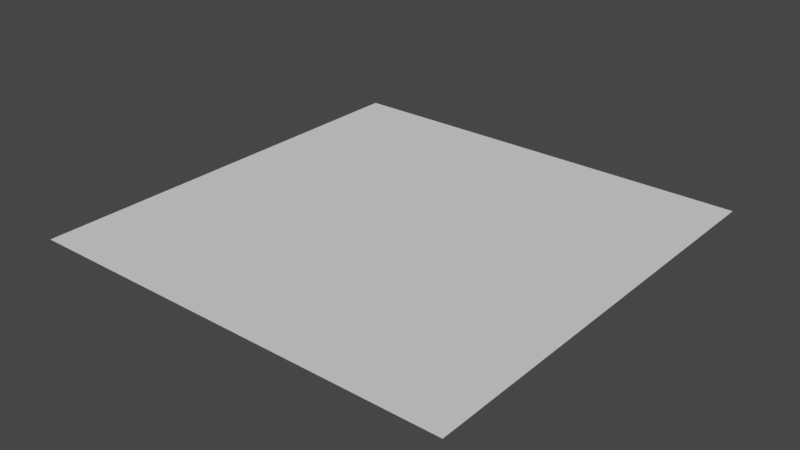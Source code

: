 # Source: SimpleCloth.blend  (saved by Blender 2.83.18; exported with 4.5.12 LTS)
import bpy
from mathutils import Matrix  # noqa: F401  (used for matrix-valued properties, if any)

bpy.ops.wm.read_factory_settings(use_empty=True)
scene = bpy.context.scene
scene.name = 'Scene'

# ---- collections
col_collection = bpy.data.collections.new('Collection'); scene.collection.children.link(col_collection)

# ---- world
world_world = bpy.data.worlds.new('World'); scene.world = world_world
world_world.use_nodes = True; world_world.node_tree.nodes.clear()
_N = world_world.node_tree.nodes; _L = world_world.node_tree.links
n0 = _N.new('ShaderNodeOutputWorld'); n0.name = 'World Output'; n0.location = (300, 300)
n1 = _N.new('ShaderNodeBackground'); n1.name = 'Background'; n1.location = (10, 300)
n1.inputs[0].default_value = (0.05088, 0.05088, 0.05088, 1.0)
_L.new(n1.outputs[0], n0.inputs[0])
n0.is_active_output = True
world_world.color = (0.05088, 0.05088, 0.05088)
world_world.use_sun_shadow = False
world_world.sun_shadow_jitter_overblur = 0.0

# ---- meshes
me_plane_001 = bpy.data.meshes.new('Plane.001')
me_plane_001.from_pydata([(-1.0, 1.0, 0.0), (1.0, 1.0, 0.0), (-1.0, 3.0, 0.0), (1.0, 3.0, 0.0), (-1.0, 2.818, 0.0), (-1.0, 2.636, 0.0), (-1.0, 2.455, 0.0), (-1.0, 2.273, 0.0), (-1.0, 2.091, 0.0), (-1.0, 1.909, 0.0), (-1.0, 1.727, 0.0), (-1.0, 1.545, 0.0), (-1.0, 1.364, 0.0), (-1.0, 1.182, 0.0), (-0.8182, 1.0, 0.0), (-0.6364, 1.0, 0.0), (-0.4545, 1.0, 0.0), (-0.2727, 1.0, 0.0), (-0.09091, 1.0, 0.0), (0.09091, 1.0, 0.0), (0.2727, 1.0, 0.0), (0.4545, 1.0, 0.0), (0.6364, 1.0, 0.0), (0.8182, 1.0, 0.0), (1.0, 1.182, 0.0), (1.0, 1.364, 0.0), (1.0, 1.545, 0.0), (1.0, 1.727, 0.0), (1.0, 1.909, 0.0), (1.0, 2.091, 0.0), (1.0, 2.273, 0.0), (1.0, 2.455, 0.0), (1.0, 2.636, 0.0), (1.0, 2.818, 0.0), (0.8182, 3.0, 0.0), (0.6364, 3.0, 0.0), (0.4545, 3.0, 0.0), (0.2727, 3.0, 0.0), (0.09091, 3.0, 0.0), (-0.09091, 3.0, 0.0), (-0.2727, 3.0, 0.0), (-0.4545, 3.0, 0.0), (-0.6364, 3.0, 0.0), (-0.8182, 3.0, 0.0), (-0.8182, 1.182, 0.0), (-0.8182, 1.364, 0.0), (-0.8182, 1.545, 0.0), (-0.8182, 1.727, 0.0), (-0.8182, 1.909, 0.0), (-0.8182, 2.091, 0.0), (-0.8182, 2.273, 0.0), (-0.8182, 2.455, 0.0), (-0.8182, 2.636, 0.0), (-0.8182, 2.818, 0.0), (-0.6364, 1.182, 0.0), (-0.6364, 1.364, 0.0), (-0.6364, 1.545, 0.0), (-0.6364, 1.727, 0.0), (-0.6364, 1.909, 0.0), (-0.6364, 2.091, 0.0), (-0.6364, 2.273, 0.0), (-0.6364, 2.455, 0.0), (-0.6364, 2.636, 0.0), (-0.6364, 2.818, 0.0), (-0.4545, 1.182, 0.0), (-0.4545, 1.364, 0.0), (-0.4545, 1.545, 0.0), (-0.4545, 1.727, 0.0), (-0.4545, 1.909, 0.0), (-0.4545, 2.091, 0.0), (-0.4545, 2.273, 0.0), (-0.4545, 2.455, 0.0), (-0.4545, 2.636, 0.0), (-0.4545, 2.818, 0.0), (-0.2727, 1.182, 0.0), (-0.2727, 1.364, 0.0), (-0.2727, 1.545, 0.0), (-0.2727, 1.727, 0.0), (-0.2727, 1.909, 0.0), (-0.2727, 2.091, 0.0), (-0.2727, 2.273, 0.0), (-0.2727, 2.455, 0.0), (-0.2727, 2.636, 0.0), (-0.2727, 2.818, 0.0), (-0.09091, 1.182, 0.0), (-0.09091, 1.364, 0.0), (-0.09091, 1.545, 0.0), (-0.09091, 1.727, 0.0), (-0.09091, 1.909, 0.0), (-0.09091, 2.091, 0.0), (-0.09091, 2.273, 0.0), (-0.09091, 2.455, 0.0), (-0.09091, 2.636, 0.0), (-0.09091, 2.818, 0.0), (0.09091, 1.182, 0.0), (0.09091, 1.364, 0.0), (0.09091, 1.545, 0.0), (0.09091, 1.727, 0.0), (0.09091, 1.909, 0.0), (0.09091, 2.091, 0.0), (0.09091, 2.273, 0.0), (0.09091, 2.455, 0.0), (0.09091, 2.636, 0.0), (0.09091, 2.818, 0.0), (0.2727, 1.182, 0.0), (0.2727, 1.364, 0.0), (0.2727, 1.545, 0.0), (0.2727, 1.727, 0.0), (0.2727, 1.909, 0.0), (0.2727, 2.091, 0.0), (0.2727, 2.273, 0.0), (0.2727, 2.455, 0.0), (0.2727, 2.636, 0.0), (0.2727, 2.818, 0.0), (0.4545, 1.182, 0.0), (0.4545, 1.364, 0.0), (0.4545, 1.545, 0.0), (0.4545, 1.727, 0.0), (0.4545, 1.909, 0.0), (0.4545, 2.091, 0.0), (0.4545, 2.273, 0.0), (0.4545, 2.455, 0.0), (0.4545, 2.636, 0.0), (0.4545, 2.818, 0.0), (0.6364, 1.182, 0.0), (0.6364, 1.364, 0.0), (0.6364, 1.545, 0.0), (0.6364, 1.727, 0.0), (0.6364, 1.909, 0.0), (0.6364, 2.091, 0.0), (0.6364, 2.273, 0.0), (0.6364, 2.455, 0.0), (0.6364, 2.636, 0.0), (0.6364, 2.818, 0.0), (0.8182, 1.182, 0.0), (0.8182, 1.364, 0.0), (0.8182, 1.545, 0.0), (0.8182, 1.727, 0.0), (0.8182, 1.909, 0.0), (0.8182, 2.091, 0.0), (0.8182, 2.273, 0.0), (0.8182, 2.455, 0.0), (0.8182, 2.636, 0.0), (0.8182, 2.818, 0.0), (0.9091, 2.909, 0.0), (-0.9091, 2.909, 0.0), (-0.7273, 2.909, 0.0), (-0.5455, 2.909, 0.0), (-0.3636, 2.909, 0.0), (-0.1818, 2.909, 0.0), (-2.235e-08, 2.909, 0.0), (0.1818, 2.909, 0.0), (0.3636, 2.909, 0.0), (0.5455, 2.909, 0.0), (0.7273, 2.909, 0.0), (-0.9091, 1.091, 0.0), (-0.9091, 1.273, 0.0), (-0.9091, 1.455, 0.0), (-0.9091, 1.636, 0.0), (-0.9091, 1.818, 0.0), (-0.9091, 2.0, 0.0), (-0.9091, 2.182, 0.0), (-0.9091, 2.364, 0.0), (-0.9091, 2.545, 0.0), (-0.9091, 2.727, 0.0), (-0.7273, 1.091, 0.0), (-0.7273, 1.273, 0.0), (-0.7273, 1.455, 0.0), (-0.7273, 1.636, 0.0), (-0.7273, 1.818, 0.0), (-0.7273, 2.0, 0.0), (-0.7273, 2.182, 0.0), (-0.7273, 2.364, 0.0), (-0.7273, 2.545, 0.0), (-0.7273, 2.727, 0.0), (-0.5455, 1.091, 0.0), (-0.5455, 1.273, 0.0), (-0.5455, 1.455, 0.0), (-0.5455, 1.636, 0.0), (-0.5455, 1.818, 0.0), (-0.5455, 2.0, 0.0), (-0.5455, 2.182, 0.0), (-0.5455, 2.364, 0.0), (-0.5455, 2.545, 0.0), (-0.5455, 2.727, 0.0), (-0.3636, 1.091, 0.0), (-0.3636, 1.273, 0.0), (-0.3636, 1.455, 0.0), (-0.3636, 1.636, 0.0), (-0.3636, 1.818, 0.0), (-0.3636, 2.0, 0.0), (-0.3636, 2.182, 0.0), (-0.3636, 2.364, 0.0), (-0.3636, 2.545, 0.0), (-0.3636, 2.727, 0.0), (-0.1818, 1.091, 0.0), (-0.1818, 1.273, 0.0), (-0.1818, 1.455, 0.0), (-0.1818, 1.636, 0.0), (-0.1818, 1.818, 0.0), (-0.1818, 2.0, 0.0), (-0.1818, 2.182, 0.0), (-0.1818, 2.364, 0.0), (-0.1818, 2.545, 0.0), (-0.1818, 2.727, 0.0), (1.863e-08, 1.091, 0.0), (1.118e-08, 1.273, 0.0), (7.451e-09, 1.455, 0.0), (7.451e-09, 1.636, 0.0), (3.725e-09, 1.818, 0.0), (-3.725e-09, 2.0, 0.0), (-7.451e-09, 2.182, 0.0), (-7.451e-09, 2.364, 0.0), (-1.118e-08, 2.545, 0.0), (-1.863e-08, 2.727, 0.0), (0.1818, 1.091, 0.0), (0.1818, 1.273, 0.0), (0.1818, 1.455, 0.0), (0.1818, 1.636, 0.0), (0.1818, 1.818, 0.0), (0.1818, 2.0, 0.0), (0.1818, 2.182, 0.0), (0.1818, 2.364, 0.0), (0.1818, 2.545, 0.0), (0.1818, 2.727, 0.0), (0.3636, 1.091, 0.0), (0.3636, 1.273, 0.0), (0.3636, 1.455, 0.0), (0.3636, 1.636, 0.0), (0.3636, 1.818, 0.0), (0.3636, 2.0, 0.0), (0.3636, 2.182, 0.0), (0.3636, 2.364, 0.0), (0.3636, 2.545, 0.0), (0.3636, 2.727, 0.0), (0.5455, 1.091, 0.0), (0.5455, 1.273, 0.0), (0.5455, 1.455, 0.0), (0.5455, 1.636, 0.0), (0.5455, 1.818, 0.0), (0.5455, 2.0, 0.0), (0.5455, 2.182, 0.0), (0.5455, 2.364, 0.0), (0.5455, 2.545, 0.0), (0.5455, 2.727, 0.0), (0.7273, 1.091, 0.0), (0.7273, 1.273, 0.0), (0.7273, 1.455, 0.0), (0.7273, 1.636, 0.0), (0.7273, 1.818, 0.0), (0.7273, 2.0, 0.0), (0.7273, 2.182, 0.0), (0.7273, 2.364, 0.0), (0.7273, 2.545, 0.0), (0.7273, 2.727, 0.0), (0.9091, 1.091, 0.0), (0.9091, 1.273, 0.0), (0.9091, 1.455, 0.0), (0.9091, 1.636, 0.0), (0.9091, 1.818, 0.0), (0.9091, 2.0, 0.0), (0.9091, 2.182, 0.0), (0.9091, 2.364, 0.0), (0.9091, 2.545, 0.0), (0.9091, 2.727, 0.0)], [], [(53, 145, 4), (63, 146, 53), (73, 147, 63), (83, 148, 73), (93, 149, 83), (103, 150, 93), (113, 151, 103), (123, 152, 113), (133, 153, 123), (143, 154, 133), (0, 14, 155), (44, 156, 13), (45, 157, 12), (46, 158, 11), (47, 159, 10), (48, 160, 9), (49, 161, 8), (50, 162, 7), (51, 163, 6), (52, 164, 5), (14, 15, 165), (54, 166, 44), (55, 167, 45), (56, 168, 46), (57, 169, 47), (58, 170, 48), (59, 171, 49), (60, 172, 50), (61, 173, 51), (62, 174, 52), (15, 16, 175), (64, 176, 54), (65, 177, 55), (66, 178, 56), (67, 179, 57), (68, 180, 58), (69, 181, 59), (70, 182, 60), (71, 183, 61), (72, 184, 62), (16, 17, 185), (74, 186, 64), (75, 187, 65), (76, 188, 66), (77, 189, 67), (78, 190, 68), (79, 191, 69), (80, 192, 70), (81, 193, 71), (82, 194, 72), (17, 18, 195), (84, 196, 74), (85, 197, 75), (86, 198, 76), (87, 199, 77), (88, 200, 78), (89, 201, 79), (90, 202, 80), (91, 203, 81), (92, 204, 82), (18, 19, 205), (94, 206, 84), (95, 207, 85), (96, 208, 86), (97, 209, 87), (98, 210, 88), (99, 211, 89), (100, 212, 90), (101, 213, 91), (102, 214, 92), (19, 20, 215), (104, 216, 94), (105, 217, 95), (106, 218, 96), (107, 219, 97), (108, 220, 98), (109, 221, 99), (110, 222, 100), (111, 223, 101), (112, 224, 102), (20, 21, 225), (114, 226, 104), (115, 227, 105), (116, 228, 106), (117, 229, 107), (118, 230, 108), (119, 231, 109), (120, 232, 110), (121, 233, 111), (122, 234, 112), (21, 22, 235), (124, 236, 114), (125, 237, 115), (126, 238, 116), (127, 239, 117), (128, 240, 118), (129, 241, 119), (130, 242, 120), (131, 243, 121), (132, 244, 122), (22, 23, 245), (134, 246, 124), (135, 247, 125), (136, 248, 126), (137, 249, 127), (138, 250, 128), (139, 251, 129), (140, 252, 130), (141, 253, 131), (142, 254, 132), (23, 1, 255), (24, 256, 134), (25, 257, 135), (26, 258, 136), (27, 259, 137), (28, 260, 138), (29, 261, 139), (30, 262, 140), (31, 263, 141), (32, 264, 142), (33, 144, 143), (33, 3, 144), (3, 34, 144), (143, 144, 34), (53, 43, 145), (43, 2, 145), (2, 4, 145), (63, 42, 146), (42, 43, 146), (53, 146, 43), (73, 41, 147), (41, 42, 147), (63, 147, 42), (83, 40, 148), (40, 41, 148), (73, 148, 41), (93, 39, 149), (39, 40, 149), (83, 149, 40), (103, 38, 150), (38, 39, 150), (93, 150, 39), (113, 37, 151), (37, 38, 151), (103, 151, 38), (123, 36, 152), (36, 37, 152), (113, 152, 37), (133, 35, 153), (35, 36, 153), (123, 153, 36), (143, 34, 154), (34, 35, 154), (133, 154, 35), (14, 44, 155), (44, 13, 155), (13, 0, 155), (44, 45, 156), (45, 12, 156), (12, 13, 156), (45, 46, 157), (46, 11, 157), (11, 12, 157), (46, 47, 158), (47, 10, 158), (10, 11, 158), (47, 48, 159), (48, 9, 159), (9, 10, 159), (48, 49, 160), (49, 8, 160), (8, 9, 160), (49, 50, 161), (50, 7, 161), (7, 8, 161), (50, 51, 162), (51, 6, 162), (6, 7, 162), (51, 52, 163), (52, 5, 163), (5, 6, 163), (52, 53, 164), (53, 4, 164), (4, 5, 164), (15, 54, 165), (54, 44, 165), (14, 165, 44), (54, 55, 166), (55, 45, 166), (44, 166, 45), (55, 56, 167), (56, 46, 167), (45, 167, 46), (56, 57, 168), (57, 47, 168), (46, 168, 47), (57, 58, 169), (58, 48, 169), (47, 169, 48), (58, 59, 170), (59, 49, 170), (48, 170, 49), (59, 60, 171), (60, 50, 171), (49, 171, 50), (60, 61, 172), (61, 51, 172), (50, 172, 51), (61, 62, 173), (62, 52, 173), (51, 173, 52), (62, 63, 174), (63, 53, 174), (52, 174, 53), (16, 64, 175), (64, 54, 175), (15, 175, 54), (64, 65, 176), (65, 55, 176), (54, 176, 55), (65, 66, 177), (66, 56, 177), (55, 177, 56), (66, 67, 178), (67, 57, 178), (56, 178, 57), (67, 68, 179), (68, 58, 179), (57, 179, 58), (68, 69, 180), (69, 59, 180), (58, 180, 59), (69, 70, 181), (70, 60, 181), (59, 181, 60), (70, 71, 182), (71, 61, 182), (60, 182, 61), (71, 72, 183), (72, 62, 183), (61, 183, 62), (72, 73, 184), (73, 63, 184), (62, 184, 63), (17, 74, 185), (74, 64, 185), (16, 185, 64), (74, 75, 186), (75, 65, 186), (64, 186, 65), (75, 76, 187), (76, 66, 187), (65, 187, 66), (76, 77, 188), (77, 67, 188), (66, 188, 67), (77, 78, 189), (78, 68, 189), (67, 189, 68), (78, 79, 190), (79, 69, 190), (68, 190, 69), (79, 80, 191), (80, 70, 191), (69, 191, 70), (80, 81, 192), (81, 71, 192), (70, 192, 71), (81, 82, 193), (82, 72, 193), (71, 193, 72), (82, 83, 194), (83, 73, 194), (72, 194, 73), (18, 84, 195), (84, 74, 195), (17, 195, 74), (84, 85, 196), (85, 75, 196), (74, 196, 75), (85, 86, 197), (86, 76, 197), (75, 197, 76), (86, 87, 198), (87, 77, 198), (76, 198, 77), (87, 88, 199), (88, 78, 199), (77, 199, 78), (88, 89, 200), (89, 79, 200), (78, 200, 79), (89, 90, 201), (90, 80, 201), (79, 201, 80), (90, 91, 202), (91, 81, 202), (80, 202, 81), (91, 92, 203), (92, 82, 203), (81, 203, 82), (92, 93, 204), (93, 83, 204), (82, 204, 83), (19, 94, 205), (94, 84, 205), (18, 205, 84), (94, 95, 206), (95, 85, 206), (84, 206, 85), (95, 96, 207), (96, 86, 207), (85, 207, 86), (96, 97, 208), (97, 87, 208), (86, 208, 87), (97, 98, 209), (98, 88, 209), (87, 209, 88), (98, 99, 210), (99, 89, 210), (88, 210, 89), (99, 100, 211), (100, 90, 211), (89, 211, 90), (100, 101, 212), (101, 91, 212), (90, 212, 91), (101, 102, 213), (102, 92, 213), (91, 213, 92), (102, 103, 214), (103, 93, 214), (92, 214, 93), (20, 104, 215), (104, 94, 215), (19, 215, 94), (104, 105, 216), (105, 95, 216), (94, 216, 95), (105, 106, 217), (106, 96, 217), (95, 217, 96), (106, 107, 218), (107, 97, 218), (96, 218, 97), (107, 108, 219), (108, 98, 219), (97, 219, 98), (108, 109, 220), (109, 99, 220), (98, 220, 99), (109, 110, 221), (110, 100, 221), (99, 221, 100), (110, 111, 222), (111, 101, 222), (100, 222, 101), (111, 112, 223), (112, 102, 223), (101, 223, 102), (112, 113, 224), (113, 103, 224), (102, 224, 103), (21, 114, 225), (114, 104, 225), (20, 225, 104), (114, 115, 226), (115, 105, 226), (104, 226, 105), (115, 116, 227), (116, 106, 227), (105, 227, 106), (116, 117, 228), (117, 107, 228), (106, 228, 107), (117, 118, 229), (118, 108, 229), (107, 229, 108), (118, 119, 230), (119, 109, 230), (108, 230, 109), (119, 120, 231), (120, 110, 231), (109, 231, 110), (120, 121, 232), (121, 111, 232), (110, 232, 111), (121, 122, 233), (122, 112, 233), (111, 233, 112), (122, 123, 234), (123, 113, 234), (112, 234, 113), (22, 124, 235), (124, 114, 235), (21, 235, 114), (124, 125, 236), (125, 115, 236), (114, 236, 115), (125, 126, 237), (126, 116, 237), (115, 237, 116), (126, 127, 238), (127, 117, 238), (116, 238, 117), (127, 128, 239), (128, 118, 239), (117, 239, 118), (128, 129, 240), (129, 119, 240), (118, 240, 119), (129, 130, 241), (130, 120, 241), (119, 241, 120), (130, 131, 242), (131, 121, 242), (120, 242, 121), (131, 132, 243), (132, 122, 243), (121, 243, 122), (132, 133, 244), (133, 123, 244), (122, 244, 123), (23, 134, 245), (134, 124, 245), (22, 245, 124), (134, 135, 246), (135, 125, 246), (124, 246, 125), (135, 136, 247), (136, 126, 247), (125, 247, 126), (136, 137, 248), (137, 127, 248), (126, 248, 127), (137, 138, 249), (138, 128, 249), (127, 249, 128), (138, 139, 250), (139, 129, 250), (128, 250, 129), (139, 140, 251), (140, 130, 251), (129, 251, 130), (140, 141, 252), (141, 131, 252), (130, 252, 131), (141, 142, 253), (142, 132, 253), (131, 253, 132), (142, 143, 254), (143, 133, 254), (132, 254, 133), (1, 24, 255), (24, 134, 255), (23, 255, 134), (24, 25, 256), (25, 135, 256), (134, 256, 135), (25, 26, 257), (26, 136, 257), (135, 257, 136), (26, 27, 258), (27, 137, 258), (136, 258, 137), (27, 28, 259), (28, 138, 259), (137, 259, 138), (28, 29, 260), (29, 139, 260), (138, 260, 139), (29, 30, 261), (30, 140, 261), (139, 261, 140), (30, 31, 262), (31, 141, 262), (140, 262, 141), (31, 32, 263), (32, 142, 263), (141, 263, 142), (32, 33, 264), (33, 143, 264), (142, 264, 143)])
_uv = me_plane_001.uv_layers.new(name='UVMap')
_uv.uv.foreach_set('vector', [0.0, 0.0, 0.0, 0.0, 0.0, 0.0, 0.0, 0.0, 0.0, 0.0, 0.0, 0.0, 0.0, 0.0, 0.0, 0.0, 0.0, 0.0, 0.0, 0.0, 0.0, 0.0, 0.0, 0.0, 0.0, 0.0, 0.0, 0.0, 0.0, 0.0, 0.0, 0.0, 0.0, 0.0, 0.0, 0.0, 0.0, 0.0, 0.0, 0.0, 0.0, 0.0, 0.0, 0.0, 0.0, 0.0, 0.0, 0.0, 0.0, 0.0, 0.0, 0.0, 0.0, 0.0, 0.0, 0.0, 0.0, 0.0, 0.0, 0.0, 0.0, 0.0, 0.0, 0.0, 0.0, 0.0, 0.0, 0.0, 0.0, 0.0, 0.0, 0.0, 0.0, 0.0, 0.0, 0.0, 0.0, 0.0, 0.0, 0.0, 0.0, 0.0, 0.0, 0.0, 0.0, 0.0, 0.0, 0.0, 0.0, 0.0, 0.0, 0.0, 0.0, 0.0, 0.0, 0.0, 0.0, 0.0, 0.0, 0.0, 0.0, 0.0, 0.0, 0.0, 0.0, 0.0, 0.0, 0.0, 0.0, 0.0, 0.0, 0.0, 0.0, 0.0, 0.0, 0.0, 0.0, 0.0, 0.0, 0.0, 0.0, 0.0, 0.0, 0.0, 0.0, 0.0, 0.0, 0.0, 0.0, 0.0, 0.0, 0.0, 0.0, 0.0, 0.0, 0.0, 0.0, 0.0, 0.0, 0.0, 0.0, 0.0, 0.0, 0.0, 0.0, 0.0, 0.0, 0.0, 0.0, 0.0, 0.0, 0.0, 0.0, 0.0, 0.0, 0.0, 0.0, 0.0, 0.0, 0.0, 0.0, 0.0, 0.0, 0.0, 0.0, 0.0, 0.0, 0.0, 0.0, 0.0, 0.0, 0.0, 0.0, 0.0, 0.0, 0.0, 0.0, 0.0, 0.0, 0.0, 0.0, 0.0, 0.0, 0.0, 0.0, 0.0, 0.0, 0.0, 0.0, 0.0, 0.0, 0.0, 0.0, 0.0, 0.0, 0.0, 0.0, 0.0, 0.0, 0.0, 0.0, 0.0, 0.0, 0.0, 0.0, 0.0, 0.0, 0.0, 0.0, 0.0, 0.0, 0.0, 0.0, 0.0, 0.0, 0.0, 0.0, 0.0, 0.0, 0.0, 0.0, 0.0, 0.0, 0.0, 0.0, 0.0, 0.0, 0.0, 0.0, 0.0, 0.0, 0.0, 0.0, 0.0, 0.0, 0.0, 0.0, 0.0, 0.0, 0.0, 0.0, 0.0, 0.0, 0.0, 0.0, 0.0, 0.0, 0.0, 0.0, 0.0, 0.0, 0.0, 0.0, 0.0, 0.0, 0.0, 0.0, 0.0, 0.0, 0.0, 0.0, 0.0, 0.0, 0.0, 0.0, 0.0, 0.0, 0.0, 0.0, 0.0, 0.0, 0.0, 0.0, 0.0, 0.0, 0.0, 0.0, 0.0, 0.0, 0.0, 0.0, 0.0, 0.0, 0.0, 0.0, 0.0, 0.0, 0.0, 0.0, 0.0, 0.0, 0.0, 0.0, 0.0, 0.0, 0.0, 0.0, 0.0, 0.0, 0.0, 0.0, 0.0, 0.0, 0.0, 0.0, 0.0, 0.0, 0.0, 0.0, 0.0, 0.0, 0.0, 0.0, 0.0, 0.0, 0.0, 0.0, 0.0, 0.0, 0.0, 0.0, 0.0, 0.0, 0.0, 0.0, 0.0, 0.0, 0.0, 0.0, 0.0, 0.0, 0.0, 0.0, 0.0, 0.0, 0.0, 0.0, 0.0, 0.0, 0.0, 0.0, 0.0, 0.0, 0.0, 0.0, 0.0, 0.0, 0.0, 0.0, 0.0, 0.0, 0.0, 0.0, 0.0, 0.0, 0.0, 0.0, 0.0, 0.0, 0.0, 0.0, 0.0, 0.0, 0.0, 0.0, 0.0, 0.0, 0.0, 0.0, 0.0, 0.0, 0.0, 0.0, 0.0, 0.0, 0.0, 0.0, 0.0, 0.0, 0.0, 0.0, 0.0, 0.0, 0.0, 0.0, 0.0, 0.0, 0.0, 0.0, 0.0, 0.0, 0.0, 0.0, 0.0, 0.0, 0.0, 0.0, 0.0, 0.0, 0.0, 0.0, 0.0, 0.0, 0.0, 0.0, 0.0, 0.0, 0.0, 0.0, 0.0, 0.0, 0.0, 0.0, 0.0, 0.0, 0.0, 0.0, 0.0, 0.0, 0.0, 0.0, 0.0, 0.0, 0.0, 0.0, 0.0, 0.0, 0.0, 0.0, 0.0, 0.0, 0.0, 0.0, 0.0, 0.0, 0.0, 0.0, 0.0, 0.0, 0.0, 0.0, 0.0, 0.0, 0.0, 0.0, 0.0, 0.0, 0.0, 0.0, 0.0, 0.0, 0.0, 0.0, 0.0, 0.0, 0.0, 0.0, 0.0, 0.0, 0.0, 0.0, 0.0, 0.0, 0.0, 0.0, 0.0, 0.0, 0.0, 0.0, 0.0, 0.0, 0.0, 0.0, 0.0, 0.0, 0.0, 0.0, 0.0, 0.0, 0.0, 0.0, 0.0, 0.0, 0.0, 0.0, 0.0, 0.0, 0.0, 0.0, 0.0, 0.0, 0.0, 0.0, 0.0, 0.0, 0.0, 0.0, 0.0, 0.0, 0.0, 0.0, 0.0, 0.0, 0.0, 0.0, 0.0, 0.0, 0.0, 0.0, 0.0, 0.0, 0.0, 0.0, 0.0, 0.0, 0.0, 0.0, 0.0, 0.0, 0.0, 0.0, 0.0, 0.0, 0.0, 0.0, 0.0, 0.0, 0.0, 0.0, 0.0, 0.0, 0.0, 0.0, 0.0, 0.0, 0.0, 0.0, 0.0, 0.0, 0.0, 0.0, 0.0, 0.0, 0.0, 0.0, 0.0, 0.0, 0.0, 0.0, 0.0, 0.0, 0.0, 0.0, 0.0, 0.0, 0.0, 0.0, 0.0, 0.0, 0.0, 0.0, 0.0, 0.0, 0.0, 0.0, 0.0, 0.0, 0.0, 0.0, 0.0, 0.0, 0.0, 0.0, 0.0, 0.0, 0.0, 0.0, 0.0, 0.0, 0.0, 0.0, 0.0, 0.0, 0.0, 0.0, 0.0, 0.0, 0.0, 0.0, 0.0, 0.0, 0.0, 0.0, 0.0, 0.0, 0.0, 0.0, 0.0, 0.0, 0.0, 0.0, 0.0, 0.0, 0.0, 0.0, 0.0, 0.0, 0.0, 0.0, 0.0, 0.0, 0.0, 0.0, 0.0, 0.0, 0.0, 0.0, 0.0, 0.0, 0.0, 0.0, 0.0, 0.0, 0.0, 0.0, 0.0, 0.0, 0.0, 0.0, 0.0, 0.0, 0.0, 0.0, 0.0, 0.0, 0.0, 0.0, 0.0, 0.0, 0.0, 0.0, 0.0, 0.0, 0.0, 0.0, 0.0, 0.0, 0.0, 0.0, 0.0, 0.0, 0.0, 0.0, 0.0, 0.0, 0.0, 0.0, 0.0, 0.0, 0.0, 0.0, 0.0, 0.0, 0.0, 0.0, 0.0, 0.0, 0.0, 0.0, 0.0, 0.0, 0.0, 0.0, 0.0, 0.0, 0.0, 0.0, 0.0, 0.0, 0.0, 0.0, 0.0, 0.0, 0.0, 0.0, 0.0, 0.0, 0.0, 0.0, 0.0, 0.0, 0.0, 0.0, 0.0, 0.0, 0.0, 0.0, 0.0, 0.0, 0.0, 0.0, 0.0, 0.0, 0.0, 0.0, 0.0, 0.0, 0.0, 0.0, 0.0, 0.0, 0.0, 0.0, 0.0, 0.0, 0.0, 0.0, 0.0, 0.0, 0.0, 0.0, 0.0, 0.0, 0.0, 0.0, 0.0, 0.0, 0.0, 0.0, 0.0, 0.0, 0.0, 0.0, 0.0, 0.0, 0.0, 0.0, 0.0, 0.0, 0.0, 0.0, 0.0, 0.0, 0.0, 0.0, 0.0, 0.0, 0.0, 0.0, 0.0, 0.0, 0.0, 0.0, 0.0, 0.0, 0.0, 0.0, 0.0, 0.0, 0.0, 0.0, 0.0, 0.0, 0.0, 0.0, 0.0, 0.0, 0.0, 0.0, 0.0, 0.0, 0.0, 0.0, 0.0, 0.0, 0.0, 0.0, 0.0, 0.0, 0.0, 0.0, 0.0, 0.0, 0.0, 0.0, 0.0, 0.0, 0.0, 0.0, 0.0, 0.0, 0.0, 0.0, 0.0, 0.0, 0.0, 0.0, 0.0, 0.0, 0.0, 0.0, 0.0, 0.0, 0.0, 0.0, 0.0, 0.0, 0.0, 0.0, 0.0, 0.0, 0.0, 0.0, 0.0, 0.0, 0.0, 0.0, 0.0, 0.0, 0.0, 0.0, 0.0, 0.0, 0.0, 0.0, 0.0, 0.0, 0.0, 0.0, 0.0, 0.0, 0.0, 0.0, 0.0, 0.0, 0.0, 0.0, 0.0, 0.0, 0.0, 0.0, 0.0, 0.0, 0.0, 0.0, 0.0, 0.0, 0.0, 0.0, 0.0, 0.0, 0.0, 0.0, 0.0, 0.0, 0.0, 0.0, 0.0, 0.0, 0.0, 0.0, 0.0, 0.0, 0.0, 0.0, 0.0, 0.0, 0.0, 0.0, 0.0, 0.0, 0.0, 0.0, 0.0, 0.0, 0.0, 0.0, 0.0, 0.0, 0.0, 0.0, 0.0, 0.0, 0.0, 0.0, 0.0, 0.0, 0.0, 0.0, 0.0, 0.0, 0.0, 0.0, 0.0, 0.0, 0.0, 0.0, 0.0, 0.0, 0.0, 0.0, 0.0, 0.0, 0.0, 0.0, 0.0, 0.0, 0.0, 0.0, 0.0, 0.0, 0.0, 0.0, 0.0, 0.0, 0.0, 0.0, 0.0, 0.0, 0.0, 0.0, 0.0, 0.0, 0.0, 0.0, 0.0, 0.0, 0.0, 0.0, 0.0, 0.0, 0.0, 0.0, 0.0, 0.0, 0.0, 0.0, 0.0, 0.0, 0.0, 0.0, 0.0, 0.0, 0.0, 0.0, 0.0, 0.0, 0.0, 0.0, 0.0, 0.0, 0.0, 0.0, 0.0, 0.0, 0.0, 0.0, 0.0, 0.0, 0.0, 0.0, 0.0, 0.0, 0.0, 0.0, 0.0, 0.0, 0.0, 0.0, 0.0, 0.0, 0.0, 0.0, 0.0, 0.0, 0.0, 0.0, 0.0, 0.0, 0.0, 0.0, 0.0, 0.0, 0.0, 0.0, 0.0, 0.0, 0.0, 0.0, 0.0, 0.0, 0.0, 0.0, 0.0, 0.0, 0.0, 0.0, 0.0, 0.0, 0.0, 0.0, 0.0, 0.0, 0.0, 0.0, 0.0, 0.0, 0.0, 0.0, 0.0, 0.0, 0.0, 0.0, 0.0, 0.0, 0.0, 0.0, 0.0, 0.0, 0.0, 0.0, 0.0, 0.0, 0.0, 0.0, 0.0, 0.0, 0.0, 0.0, 0.0, 0.0, 0.0, 0.0, 0.0, 0.0, 0.0, 0.0, 0.0, 0.0, 0.0, 0.0, 0.0, 0.0, 0.0, 0.0, 0.0, 0.0, 0.0, 0.0, 0.0, 0.0, 0.0, 0.0, 0.0, 0.0, 0.0, 0.0, 0.0, 0.0, 0.0, 0.0, 0.0, 0.0, 0.0, 0.0, 0.0, 0.0, 0.0, 0.0, 0.0, 0.0, 0.0, 0.0, 0.0, 0.0, 0.0, 0.0, 0.0, 0.0, 0.0, 0.0, 0.0, 0.0, 0.0, 0.0, 0.0, 0.0, 0.0, 0.0, 0.0, 0.0, 0.0, 0.0, 0.0, 0.0, 0.0, 0.0, 0.0, 0.0, 0.0, 0.0, 0.0, 0.0, 0.0, 0.0, 0.0, 0.0, 0.0, 0.0, 0.0, 0.0, 0.0, 0.0, 0.0, 0.0, 0.0, 0.0, 0.0, 0.0, 0.0, 0.0, 0.0, 0.0, 0.0, 0.0, 0.0, 0.0, 0.0, 0.0, 0.0, 0.0, 0.0, 0.0, 0.0, 0.0, 0.0, 0.0, 0.0, 0.0, 0.0, 0.0, 0.0, 0.0, 0.0, 0.0, 0.0, 0.0, 0.0, 0.0, 0.0, 0.0, 0.0, 0.0, 0.0, 0.0, 0.0, 0.0, 0.0, 0.0, 0.0, 0.0, 0.0, 0.0, 0.0, 0.0, 0.0, 0.0, 0.0, 0.0, 0.0, 0.0, 0.0, 0.0, 0.0, 0.0, 0.0, 0.0, 0.0, 0.0, 0.0, 0.0, 0.0, 0.0, 0.0, 0.0, 0.0, 0.0, 0.0, 0.0, 0.0, 0.0, 0.0, 0.0, 0.0, 0.0, 0.0, 0.0, 0.0, 0.0, 0.0, 0.0, 0.0, 0.0, 0.0, 0.0, 0.0, 0.0, 0.0, 0.0, 0.0, 0.0, 0.0, 0.0, 0.0, 0.0, 0.0, 0.0, 0.0, 0.0, 0.0, 0.0, 0.0, 0.0, 0.0, 0.0, 0.0, 0.0, 0.0, 0.0, 0.0, 0.0, 0.0, 0.0, 0.0, 0.0, 0.0, 0.0, 0.0, 0.0, 0.0, 0.0, 0.0, 0.0, 0.0, 0.0, 0.0, 0.0, 0.0, 0.0, 0.0, 0.0, 0.0, 0.0, 0.0, 0.0, 0.0, 0.0, 0.0, 0.0, 0.0, 0.0, 0.0, 0.0, 0.0, 0.0, 0.0, 0.0, 0.0, 0.0, 0.0, 0.0, 0.0, 0.0, 0.0, 0.0, 0.0, 0.0, 0.0, 0.0, 0.0, 0.0, 0.0, 0.0, 0.0, 0.0, 0.0, 0.0, 0.0, 0.0, 0.0, 0.0, 0.0, 0.0, 0.0, 0.0, 0.0, 0.0, 0.0, 0.0, 0.0, 0.0, 0.0, 0.0, 0.0, 0.0, 0.0, 0.0, 0.0, 0.0, 0.0, 0.0, 0.0, 0.0, 0.0, 0.0, 0.0, 0.0, 0.0, 0.0, 0.0, 0.0, 0.0, 0.0, 0.0, 0.0, 0.0, 0.0, 0.0, 0.0, 0.0, 0.0, 0.0, 0.0, 0.0, 0.0, 0.0, 0.0, 0.0, 0.0, 0.0, 0.0, 0.0, 0.0, 0.0, 0.0, 0.0, 0.0, 0.0, 0.0, 0.0, 0.0, 0.0, 0.0, 0.0, 0.0, 0.0, 0.0, 0.0, 0.0, 0.0, 0.0, 0.0, 0.0, 0.0, 0.0, 0.0, 0.0, 0.0, 0.0, 0.0, 0.0, 0.0, 0.0, 0.0, 0.0, 0.0, 0.0, 0.0, 0.0, 0.0, 0.0, 0.0, 0.0, 0.0, 0.0, 0.0, 0.0, 0.0, 0.0, 0.0, 0.0, 0.0, 0.0, 0.0, 0.0, 0.0, 0.0, 0.0, 0.0, 0.0, 0.0, 0.0, 0.0, 0.0, 0.0, 0.0, 0.0, 0.0, 0.0, 0.0, 0.0, 0.0, 0.0, 0.0, 0.0, 0.0, 0.0, 0.0, 0.0, 0.0, 0.0, 0.0, 0.0, 0.0, 0.0, 0.0, 0.0, 0.0, 0.0, 0.0, 0.0, 0.0, 0.0, 0.0, 0.0, 0.0, 0.0, 0.0, 0.0, 0.0, 0.0, 0.0, 0.0, 0.0, 0.0, 0.0, 0.0, 0.0, 0.0, 0.0, 0.0, 0.0, 0.0, 0.0, 0.0, 0.0, 0.0, 0.0, 0.0, 0.0, 0.0, 0.0, 0.0, 0.0, 0.0, 0.0, 0.0, 0.0, 0.0, 0.0, 0.0, 0.0, 0.0, 0.0, 0.0, 0.0, 0.0, 0.0, 0.0, 0.0, 0.0, 0.0, 0.0, 0.0, 0.0, 0.0, 0.0, 0.0, 0.0, 0.0, 0.0, 0.0, 0.0, 0.0, 0.0, 0.0, 0.0, 0.0, 0.0, 0.0, 0.0, 0.0, 0.0, 0.0, 0.0, 0.0, 0.0, 0.0, 0.0, 0.0, 0.0, 0.0, 0.0, 0.0, 0.0, 0.0, 0.0, 0.0, 0.0, 0.0, 0.0, 0.0, 0.0, 0.0, 0.0, 0.0, 0.0, 0.0, 0.0, 0.0, 0.0, 0.0, 0.0, 0.0, 0.0, 0.0, 0.0, 0.0, 0.0, 0.0, 0.0, 0.0, 0.0, 0.0, 0.0, 0.0, 0.0, 0.0, 0.0, 0.0, 0.0, 0.0, 0.0, 0.0, 0.0, 0.0, 0.0, 0.0, 0.0, 0.0, 0.0, 0.0, 0.0, 0.0, 0.0, 0.0, 0.0, 0.0, 0.0, 0.0, 0.0, 0.0, 0.0, 0.0, 0.0, 0.0, 0.0, 0.0, 0.0, 0.0, 0.0, 0.0, 0.0, 0.0, 0.0, 0.0, 0.0, 0.0, 0.0, 0.0, 0.0, 0.0, 0.0, 0.0, 0.0, 0.0, 0.0, 0.0, 0.0, 0.0, 0.0, 0.0, 0.0, 0.0, 0.0, 0.0, 0.0, 0.0, 0.0, 0.0, 0.0, 0.0, 0.0, 0.0, 0.0, 0.0, 0.0, 0.0, 0.0, 0.0, 0.0, 0.0, 0.0, 0.0, 0.0, 0.0, 0.0, 0.0, 0.0, 0.0, 0.0, 0.0, 0.0, 0.0, 0.0, 0.0, 0.0, 0.0, 0.0, 0.0, 0.0, 0.0, 0.0, 0.0, 0.0, 0.0, 0.0, 0.0, 0.0, 0.0, 0.0, 0.0, 0.0, 0.0, 0.0, 0.0, 0.0, 0.0, 0.0, 0.0, 0.0, 0.0, 0.0, 0.0, 0.0, 0.0, 0.0, 0.0, 0.0, 0.0, 0.0, 0.0, 0.0, 0.0, 0.0, 0.0, 0.0, 0.0, 0.0, 0.0, 0.0, 0.0, 0.0, 0.0, 0.0, 0.0, 0.0, 0.0, 0.0, 0.0, 0.0, 0.0, 0.0, 0.0, 0.0, 0.0, 0.0, 0.0, 0.0, 0.0, 0.0, 0.0, 0.0, 0.0, 0.0, 0.0, 0.0, 0.0, 0.0, 0.0, 0.0, 0.0, 0.0, 0.0, 0.0, 0.0, 0.0, 0.0, 0.0, 0.0, 0.0, 0.0, 0.0, 0.0, 0.0, 0.0, 0.0, 0.0, 0.0, 0.0, 0.0, 0.0, 0.0, 0.0, 0.0, 0.0, 0.0, 0.0, 0.0, 0.0, 0.0, 0.0, 0.0, 0.0, 0.0, 0.0, 0.0, 0.0, 0.0, 0.0, 0.0, 0.0, 0.0, 0.0, 0.0, 0.0, 0.0, 0.0, 0.0, 0.0, 0.0, 0.0, 0.0, 0.0, 0.0, 0.0, 0.0, 0.0, 0.0, 0.0, 0.0, 0.0, 0.0, 0.0, 0.0, 0.0, 0.0, 0.0, 0.0, 0.0, 0.0, 0.0, 0.0, 0.0, 0.0, 0.0, 0.0, 0.0, 0.0, 0.0, 0.0, 0.0, 0.0, 0.0, 0.0, 0.0, 0.0, 0.0, 0.0, 0.0, 0.0, 0.0, 0.0, 0.0, 0.0, 0.0, 0.0, 0.0, 0.0, 0.0, 0.0, 0.0, 0.0, 0.0, 0.0, 0.0, 0.0, 0.0, 0.0, 0.0, 0.0, 0.0, 0.0, 0.0, 0.0, 0.0, 0.0, 0.0, 0.0, 0.0, 0.0, 0.0, 0.0, 0.0, 0.0, 0.0, 0.0, 0.0, 0.0, 0.0, 0.0, 0.0, 0.0, 0.0, 0.0, 0.0, 0.0, 0.0, 0.0, 0.0, 0.0, 0.0, 0.0, 0.0, 0.0, 0.0, 0.0, 0.0, 0.0, 0.0, 0.0, 0.0, 0.0, 0.0, 0.0, 0.0, 0.0, 0.0, 0.0, 0.0, 0.0, 0.0, 0.0, 0.0, 0.0, 0.0, 0.0, 0.0, 0.0, 0.0, 0.0, 0.0, 0.0, 0.0, 0.0, 0.0, 0.0, 0.0, 0.0, 0.0, 0.0, 0.0, 0.0, 0.0, 0.0, 0.0, 0.0, 0.0, 0.0, 0.0, 0.0, 0.0, 0.0, 0.0, 0.0, 0.0, 0.0, 0.0, 0.0, 0.0, 0.0, 0.0, 0.0, 0.0, 0.0, 0.0, 0.0, 0.0, 0.0, 0.0, 0.0, 0.0, 0.0, 0.0, 0.0, 0.0, 0.0, 0.0, 0.0, 0.0, 0.0, 0.0, 0.0, 0.0, 0.0, 0.0, 0.0, 0.0, 0.0, 0.0, 0.0, 0.0, 0.0, 0.0, 0.0, 0.0, 0.0, 0.0, 0.0, 0.0, 0.0, 0.0, 0.0, 0.0, 0.0, 0.0, 0.0, 0.0, 0.0, 0.0, 0.0, 0.0, 0.0, 0.0, 0.0, 0.0, 0.0, 0.0, 0.0, 0.0, 0.0, 0.0, 0.0, 0.0, 0.0, 0.0, 0.0, 0.0, 0.0, 0.0, 0.0, 0.0, 0.0, 0.0, 0.0, 0.0, 0.0, 0.0, 0.0, 0.0, 0.0, 0.0, 0.0, 0.0, 0.0, 0.0, 0.0, 0.0, 0.0, 0.0, 0.0, 0.0, 0.0, 0.0, 0.0, 0.0, 0.0, 0.0, 0.0, 0.0, 0.0, 0.0, 0.0, 0.0, 0.0, 0.0, 0.0, 0.0, 0.0, 0.0, 0.0, 0.0, 0.0, 0.0, 0.0, 0.0, 0.0, 0.0, 0.0, 0.0, 0.0, 0.0, 0.0, 0.0, 0.0, 0.0, 0.0, 0.0, 0.0, 0.0, 0.0, 0.0, 0.0, 0.0, 0.0, 0.0, 0.0, 0.0, 0.0, 0.0, 0.0, 0.0, 0.0, 0.0, 0.0, 0.0, 0.0, 0.0, 0.0, 0.0, 0.0, 0.0, 0.0, 0.0, 0.0, 0.0, 0.0, 0.0, 0.0, 0.0, 0.0, 0.0, 0.0, 0.0, 0.0, 0.0, 0.0, 0.0, 0.0, 0.0, 0.0, 0.0, 0.0, 0.0, 0.0, 0.0, 0.0, 0.0, 0.0, 0.0, 0.0, 0.0, 0.0, 0.0, 0.0, 0.0, 0.0, 0.0, 0.0, 0.0, 0.0, 0.0, 0.0, 0.0, 0.0, 0.0, 0.0, 0.0, 0.0, 0.0, 0.0, 0.0, 0.0, 0.0, 0.0, 0.0, 0.0, 0.0, 0.0, 0.0, 0.0, 0.0, 0.0, 0.0, 0.0, 0.0, 0.0, 0.0, 0.0, 0.0, 0.0, 0.0, 0.0, 0.0, 0.0, 0.0, 0.0, 0.0, 0.0, 0.0, 0.0, 0.0, 0.0, 0.0, 0.0, 0.0, 0.0, 0.0, 0.0, 0.0, 0.0, 0.0, 0.0, 0.0, 0.0, 0.0, 0.0, 0.0, 0.0, 0.0, 0.0, 0.0, 0.0, 0.0, 0.0, 0.0, 0.0, 0.0, 0.0, 0.0, 0.0, 0.0, 0.0, 0.0, 0.0, 0.0, 0.0, 0.0, 0.0, 0.0, 0.0, 0.0, 0.0, 0.0, 0.0, 0.0, 0.0, 0.0, 0.0, 0.0, 0.0, 0.0, 0.0, 0.0, 0.0, 0.0, 0.0, 0.0, 0.0, 0.0, 0.0, 0.0, 0.0, 0.0, 0.0, 0.0, 0.0, 0.0, 0.0, 0.0, 0.0, 0.0, 0.0, 0.0, 0.0, 0.0, 0.0, 0.0, 0.0, 0.0, 0.0, 0.0, 0.0, 0.0, 0.0, 0.0, 0.0, 0.0, 0.0, 0.0, 0.0, 0.0, 0.0, 0.0, 0.0, 0.0, 0.0, 0.0, 0.0, 0.0, 0.0, 0.0, 0.0, 0.0, 0.0, 0.0, 0.0, 0.0, 0.0, 0.0, 0.0, 0.0, 0.0, 0.0, 0.0, 0.0, 0.0, 0.0, 0.0, 0.0, 0.0, 0.0, 0.0, 0.0, 0.0, 0.0, 0.0, 0.0, 0.0, 0.0, 0.0, 0.0, 0.0, 0.0, 0.0, 0.0, 0.0, 0.0, 0.0, 0.0, 0.0, 0.0, 0.0, 0.0, 0.0, 0.0, 0.0, 0.0, 0.0, 0.0, 0.0, 0.0, 0.0, 0.0, 0.0, 0.0, 0.0, 0.0, 0.0, 0.0, 0.0, 0.0, 0.0, 0.0, 0.0, 0.0, 0.0, 0.0, 0.0, 0.0, 0.0, 0.0, 0.0, 0.0, 0.0, 0.0, 0.0, 0.0, 0.0, 0.0, 0.0, 0.0, 0.0, 0.0, 0.0, 0.0, 0.0, 0.0, 0.0, 0.0, 0.0, 0.0, 0.0, 0.0, 0.0, 0.0, 0.0, 0.0, 0.0, 0.0, 0.0, 0.0, 0.0, 0.0, 0.0, 0.0, 0.0, 0.0, 0.0, 0.0, 0.0, 0.0, 0.0, 0.0, 0.0, 0.0, 0.0, 0.0, 0.0, 0.0, 0.0, 0.0, 0.0, 0.0, 0.0, 0.0, 0.0, 0.0, 0.0, 0.0, 0.0, 0.0, 0.0, 0.0, 0.0, 0.0, 0.0, 0.0, 0.0, 0.0, 0.0, 0.0, 0.0, 0.0, 0.0, 0.0, 0.0, 0.0, 0.0, 0.0, 0.0, 0.0, 0.0, 0.0, 0.0, 0.0, 0.0, 0.0, 0.0, 0.0, 0.0, 0.0, 0.0, 0.0, 0.0, 0.0, 0.0, 0.0, 0.0, 0.0, 0.0, 0.0, 0.0, 0.0, 0.0, 0.0, 0.0, 0.0, 0.0, 0.0, 0.0, 0.0, 0.0, 0.0, 0.0, 0.0, 0.0, 0.0, 0.0, 0.0, 0.0, 0.0, 0.0, 0.0, 0.0, 0.0, 0.0, 0.0, 0.0, 0.0, 0.0, 0.0, 0.0, 0.0, 0.0, 0.0, 0.0, 0.0, 0.0, 0.0, 0.0, 0.0, 0.0, 0.0, 0.0, 0.0, 0.0, 0.0, 0.0, 0.0, 0.0, 0.0, 0.0, 0.0, 0.0, 0.0, 0.0, 0.0, 0.0, 0.0, 0.0, 0.0, 0.0, 0.0, 0.0, 0.0, 0.0, 0.0, 0.0, 0.0, 0.0, 0.0, 0.0, 0.0, 0.0, 0.0, 0.0, 0.0, 0.0, 0.0, 0.0, 0.0, 0.0, 0.0, 0.0, 0.0, 0.0, 0.0, 0.0, 0.0, 0.0, 0.0, 0.0, 0.0, 0.0, 0.0, 0.0, 0.0, 0.0, 0.0, 0.0, 0.0, 0.0, 0.0, 0.0, 0.0, 0.0, 0.0, 0.0, 0.0, 0.0, 0.0, 0.0, 0.0, 0.0, 0.0, 0.0, 0.0, 0.0, 0.0, 0.0, 0.0, 0.0, 0.0, 0.0, 0.0, 0.0, 0.0, 0.0, 0.0, 0.0, 0.0, 0.0, 0.0, 0.0, 0.0, 0.0, 0.0, 0.0, 0.0, 0.0, 0.0, 0.0, 0.0, 0.0, 0.0, 0.0, 0.0, 0.0, 0.0, 0.0, 0.0, 0.0, 0.0, 0.0, 0.0, 0.0, 0.0, 0.0, 0.0, 0.0, 0.0, 0.0, 0.0, 0.0, 0.0, 0.0, 0.0, 0.0, 0.0, 0.0, 0.0, 0.0, 0.0, 0.0, 0.0, 0.0, 0.0, 0.0, 0.0, 0.0, 0.0, 0.0, 0.0, 0.0, 0.0, 0.0, 0.0, 0.0, 0.0, 0.0, 0.0, 0.0, 0.0, 0.0, 0.0, 0.0, 0.0, 0.0, 0.0, 0.0, 0.0, 0.0, 0.0, 0.0, 0.0, 0.0, 0.0, 0.0, 0.0, 0.0, 0.0, 0.0, 0.0, 0.0, 0.0, 0.0, 0.0, 0.0, 0.0, 0.0, 0.0, 0.0, 0.0, 0.0, 0.0, 0.0, 0.0, 0.0, 0.0, 0.0, 0.0, 0.0, 0.0, 0.0, 0.0, 0.0, 0.0, 0.0, 0.0, 0.0, 0.0, 0.0, 0.0, 0.0, 0.0, 0.0, 0.0, 0.0, 0.0, 0.0, 0.0, 0.0, 0.0, 0.0, 0.0, 0.0, 0.0, 0.0, 0.0, 0.0, 0.0, 0.0, 0.0, 0.0, 0.0, 0.0, 0.0, 0.0, 0.0, 0.0, 0.0, 0.0, 0.0, 0.0, 0.0, 0.0, 0.0, 0.0, 0.0, 0.0, 0.0, 0.0, 0.0, 0.0, 0.0, 0.0, 0.0, 0.0, 0.0, 0.0, 0.0, 0.0, 0.0, 0.0, 0.0, 0.0, 0.0, 0.0, 0.0, 0.0, 0.0, 0.0, 0.0, 0.0, 0.0, 0.0, 0.0, 0.0, 0.0, 0.0, 0.0, 0.0, 0.0, 0.0, 0.0, 0.0, 0.0, 0.0, 0.0, 0.0, 0.0, 0.0, 0.0, 0.0, 0.0, 0.0, 0.0, 0.0, 0.0, 0.0, 0.0, 0.0, 0.0, 0.0, 0.0, 0.0, 0.0, 0.0, 0.0, 0.0, 0.0, 0.0, 0.0, 0.0, 0.0, 0.0, 0.0, 0.0, 0.0, 0.0, 0.0, 0.0, 0.0, 0.0, 0.0, 0.0, 0.0, 0.0, 0.0, 0.0, 0.0, 0.0, 0.0, 0.0, 0.0, 0.0, 0.0, 0.0, 0.0, 0.0, 0.0, 0.0, 0.0, 0.0, 0.0, 0.0, 0.0, 0.0, 0.0, 0.0, 0.0, 0.0, 0.0, 0.0, 0.0, 0.0, 0.0, 0.0, 0.0, 0.0, 0.0, 0.0, 0.0, 0.0, 0.0, 0.0, 0.0, 0.0, 0.0, 0.0, 0.0, 0.0, 0.0, 0.0, 0.0, 0.0, 0.0, 0.0, 0.0, 0.0, 0.0, 0.0, 0.0, 0.0, 0.0, 0.0, 0.0, 0.0, 0.0, 0.0, 0.0, 0.0, 0.0, 0.0, 0.0, 0.0, 0.0, 0.0, 0.0, 0.0, 0.0, 0.0, 0.0, 0.0, 0.0, 0.0, 0.0, 0.0, 0.0, 0.0, 0.0, 0.0, 0.0, 0.0, 0.0, 0.0, 0.0, 0.0, 0.0, 0.0, 0.0, 0.0, 0.0, 0.0, 0.0, 0.0, 0.0, 0.0, 0.0, 0.0, 0.0, 0.0, 0.0, 0.0, 0.0, 0.0, 0.0, 0.0, 0.0, 0.0, 0.0, 0.0, 0.0, 0.0, 0.0, 0.0, 0.0, 0.0, 0.0, 0.0, 0.0, 0.0, 0.0, 0.0, 0.0, 0.0, 0.0, 0.0, 0.0, 0.0, 0.0, 0.0, 0.0])
me_plane_001.use_remesh_fix_poles = True
me_plane_001.use_remesh_preserve_attributes = False
me_plane_001.use_mirror_vertex_groups = False
me_plane_001.update()

# ---- objects
ob_plane = bpy.data.objects.new('Plane', me_plane_001)

# ---- transforms, parenting, visibility, modifiers, constraints
ob_plane.location = (0.0, 0.0, 0.0)
ob_plane.lineart.crease_threshold = 0.0

# ---- collection membership
col_collection.objects.link(ob_plane)

# ---- scene / render settings (as saved in the file)
scene.frame_start = 1; scene.frame_end = 250; scene.frame_set(0)
scene.render.engine = 'BLENDER_EEVEE_NEXT'
scene.cycles.use_denoising = False
scene.cycles.samples = 128
scene.cycles.sampling_pattern = 'TABULATED_SOBOL'
scene.cycles.use_adaptive_sampling = False
scene.cycles.use_light_tree = False
scene.view_settings.view_transform = 'Filmic'
bpy.context.view_layer.update()

# ---- added for rendering (the .blend has no active camera and no usable light): camera, sun
cam_auto = bpy.data.cameras.new('AutoCamera')
cam_auto.lens = 50.0
cam_auto.sensor_width = 36.0
cam_auto.clip_end = 1000.0
ob_auto_camera = bpy.data.objects.new('AutoCamera', cam_auto)
scene.collection.objects.link(ob_auto_camera)
ob_auto_camera.location = (2.61693, -1.14032, 2.09354)
ob_auto_camera.rotation_euler = (1.09748, -7.21219e-08, 0.694738)
scene.camera = ob_auto_camera
light_auto_sun = bpy.data.lights.new('AutoSun', 'SUN')
light_auto_sun.energy = 3.0
light_auto_sun.angle = 0.0523599
ob_auto_sun = bpy.data.objects.new('AutoSun', light_auto_sun)
scene.collection.objects.link(ob_auto_sun)
ob_auto_sun.rotation_euler = (0.872665, 0.174533, 0.523599)
bpy.context.view_layer.update()
